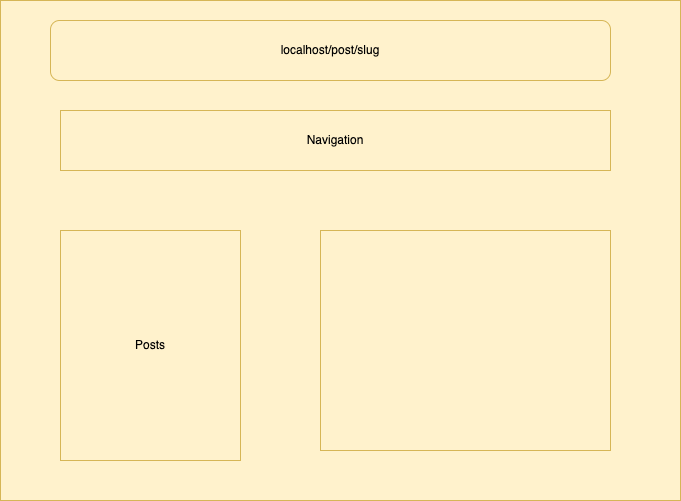

The diagram above was exported from draw.io. Its source (the exported page's mxGraphModel, read from the mxfile embedded in the PNG):
<mxGraphModel dx="954" dy="610" grid="1" gridSize="10" guides="1" tooltips="1" connect="1" arrows="1" fold="1" page="1" pageScale="1" pageWidth="827" pageHeight="1169" math="0" shadow="0">
  <root>
    <mxCell id="0" />
    <mxCell id="1" parent="0" />
    <mxCell id="R2u2HlHO22CP6pwvwu0z-1" value="" style="rounded=0;whiteSpace=wrap;html=1;fillColor=#fff2cc;strokeColor=#d6b656;" parent="1" vertex="1">
      <mxGeometry x="70" y="80" width="680" height="500" as="geometry" />
    </mxCell>
    <mxCell id="R2u2HlHO22CP6pwvwu0z-2" value="localhost/post/slug" style="rounded=1;whiteSpace=wrap;html=1;fillColor=#fff2cc;strokeColor=#d6b656;" parent="1" vertex="1">
      <mxGeometry x="120" y="100" width="560" height="60" as="geometry" />
    </mxCell>
    <mxCell id="R2u2HlHO22CP6pwvwu0z-3" value="Navigation" style="rounded=0;whiteSpace=wrap;html=1;fillColor=#fff2cc;strokeColor=#d6b656;" parent="1" vertex="1">
      <mxGeometry x="130" y="190" width="550" height="60" as="geometry" />
    </mxCell>
    <mxCell id="R2u2HlHO22CP6pwvwu0z-4" value="Posts" style="rounded=0;whiteSpace=wrap;html=1;fillColor=#fff2cc;strokeColor=#d6b656;" parent="1" vertex="1">
      <mxGeometry x="130" y="310" width="180" height="230" as="geometry" />
    </mxCell>
    <mxCell id="R2u2HlHO22CP6pwvwu0z-6" value="" style="rounded=0;whiteSpace=wrap;html=1;fillColor=#fff2cc;strokeColor=#d6b656;" parent="1" vertex="1">
      <mxGeometry x="390" y="310" width="290" height="220" as="geometry" />
    </mxCell>
  </root>
</mxGraphModel>